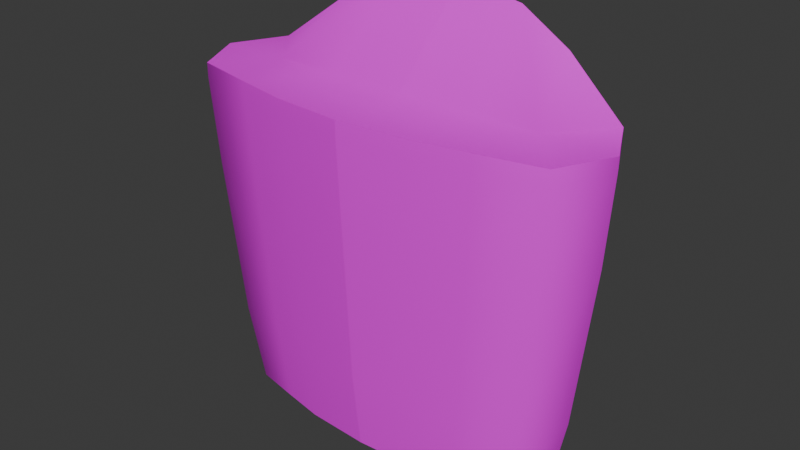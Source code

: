 # Source: FriesBox.blend  (saved by Blender 4.1.24; exported with 4.5.12 LTS)
import bpy
from mathutils import Matrix  # noqa: F401  (used for matrix-valued properties, if any)

bpy.ops.wm.read_factory_settings(use_empty=True)
scene = bpy.context.scene
scene.name = 'Scene'

# ---- collections
col_collection = bpy.data.collections.new('Collection'); scene.collection.children.link(col_collection)

# ---- materials (node trees are filled in below, after node groups)
mat_material_001 = bpy.data.materials.new('Material.001')
mat_material_001.use_transparent_shadow = False

# ---- material node trees
mat_material_001.use_nodes = True; mat_material_001.node_tree.nodes.clear()
_N = mat_material_001.node_tree.nodes; _L = mat_material_001.node_tree.links
n0 = _N.new('ShaderNodeBsdfPrincipled'); n0.name = 'Principled BSDF'; n0.location = (10, 300)
n1 = _N.new('ShaderNodeOutputMaterial'); n1.name = 'Material Output'; n1.location = (300, 300)
n2 = _N.new('ShaderNodeTexImage'); n2.name = 'Image Texture'; n2.location = (-280, 271)
_L.new(n0.outputs[0], n1.inputs[0])
_L.new(n2.outputs[0], n0.inputs[0])
n1.is_active_output = True

# ---- world
world_world = bpy.data.worlds.new('World'); scene.world = world_world
world_world.use_nodes = True; world_world.node_tree.nodes.clear()
_N = world_world.node_tree.nodes; _L = world_world.node_tree.links
n0 = _N.new('ShaderNodeOutputWorld'); n0.name = 'World Output'; n0.location = (300, 300)
n1 = _N.new('ShaderNodeBackground'); n1.name = 'Background'; n1.location = (10, 300)
n1.inputs[0].default_value = (0.05088, 0.05088, 0.05088, 1.0)
_L.new(n1.outputs[0], n0.inputs[0])
n0.is_active_output = True
world_world.color = (0.05088, 0.05088, 0.05088)
world_world.use_sun_shadow = False
world_world.sun_shadow_jitter_overblur = 0.0

# ---- meshes
me_cube_003 = bpy.data.meshes.new('Cube.003')
me_cube_003.from_pydata([(-0.9332, -0.2347, -1.0), (-1.154, -0.3266, 1.0), (-0.9332, 0.2347, -1.0), (-1.154, 0.3266, 1.0), (0.0, -0.3644, -1.0), (0.0, -0.5071, 1.0), (0.0, 0.3644, -1.0), (0.0, 0.5071, 1.514), (-1.073, 0.0, -1.0), (-1.318, 0.0, 1.0), (0.0, 0.0, -1.0), (0.0, 0.0, 1.0), (-0.649, 0.2936, -1.0), (-0.7716, 0.4085, 1.291), (-0.649, -0.2936, -1.0), (-0.7716, -0.4085, 1.0), (-0.7427, -1.706e-10, -1.0), (-0.4271, 0.477, 1.456), (-0.3931, -0.3428, -1.0), (-0.3931, 0.3428, -1.0), (-0.4271, -0.477, 1.0), (-0.445, 0.0, -1.0), (-1.117, -0.3082, 0.4754), (-1.117, 0.3082, 0.4754), (0.0, 0.4785, 0.4754), (0.0, -0.4785, 0.4754), (0.0, 0.0, 0.4754), (-1.282, 0.0, 0.4754), (-0.7455, -0.3855, 0.4754), (-0.7455, 0.3855, 0.4754), (-0.4111, -0.4501, 0.4754), (-0.4111, 0.4501, 0.4754), (-1.016, 0.2716, -0.5113), (0.0, 0.4218, -0.5113), (0.0, -0.4218, -0.5113), (0.0, 0.0, -0.5113), (-1.171, 0.0, -0.5113), (-0.6875, -0.3398, -0.5113), (-0.6875, 0.3398, -0.5113), (-0.392, -0.3968, -0.5113), (-0.392, 0.3968, -0.5113), (-1.016, -0.2716, -0.5113), (-1.318, 0.0, 1.089), (-1.154, 0.3266, 1.089), (-0.4271, 0.477, 1.544), (0.0, 0.5071, 1.603), (0.0, 0.0, 1.089), (0.0, -0.5071, 1.089), (-0.7716, -0.4085, 1.089), (-1.154, -0.3266, 1.089), (-0.4876, 0.0, 1.089), (-0.7716, 0.4085, 1.38), (-0.4271, -0.477, 1.089), (-0.881, -1.706e-10, 1.089), (0.9332, -0.2347, -1.0), (1.154, -0.3266, 1.0), (0.9332, 0.2347, -1.0), (1.154, 0.3266, 1.0), (1.073, 0.0, -1.0), (1.318, 0.0, 1.0), (0.649, 0.2936, -1.0), (0.7716, 0.4085, 1.291), (0.649, -0.2936, -1.0), (0.7716, -0.4085, 1.0), (0.7427, -1.706e-10, -1.0), (0.4271, 0.477, 1.456), (0.3931, -0.3428, -1.0), (0.3931, 0.3428, -1.0), (0.4271, -0.477, 1.0), (0.445, 0.0, -1.0), (1.117, -0.3082, 0.4754), (1.117, 0.3082, 0.4754), (1.282, 0.0, 0.4754), (0.7455, -0.3855, 0.4754), (0.7455, 0.3855, 0.4754), (0.4111, -0.4501, 0.4754), (0.4111, 0.4501, 0.4754), (1.016, 0.2716, -0.5113), (1.171, 0.0, -0.5113), (0.6875, -0.3398, -0.5113), (0.6875, 0.3398, -0.5113), (0.392, -0.3968, -0.5113), (0.392, 0.3968, -0.5113), (1.016, -0.2716, -0.5113), (1.318, 0.0, 1.089), (1.154, 0.3266, 1.089), (0.4271, 0.477, 1.544), (0.7716, -0.4085, 1.089), (1.154, -0.3266, 1.089), (0.4876, 0.0, 1.089), (0.7716, 0.4085, 1.38), (0.4271, -0.477, 1.089), (0.881, -1.706e-10, 1.089)], [], [(27, 9, 3, 23), (31, 17, 7, 24), (26, 11, 5, 25), (28, 15, 1, 22), (21, 10, 4, 18), (17, 13, 51, 44), (19, 6, 10, 21), (24, 7, 11, 26), (22, 1, 9, 27), (2, 12, 16, 8), (11, 7, 45, 46), (5, 11, 46, 47), (8, 16, 14, 0), (30, 20, 15, 28), (23, 3, 13, 29), (25, 5, 20, 30), (1, 15, 48, 49), (13, 3, 43, 51), (12, 19, 21, 16), (16, 21, 18, 14), (29, 13, 17, 31), (38, 29, 31, 40), (34, 25, 30, 39), (32, 23, 29, 38), (39, 30, 28, 37), (41, 22, 27, 36), (33, 24, 26, 35), (37, 28, 22, 41), (35, 26, 25, 34), (40, 31, 24, 33), (36, 27, 23, 32), (9, 1, 49, 42), (15, 20, 52, 48), (8, 36, 32, 2), (19, 40, 33, 6), (10, 35, 34, 4), (14, 37, 41, 0), (6, 33, 35, 10), (0, 41, 36, 8), (18, 39, 37, 14), (2, 32, 38, 12), (4, 34, 39, 18), (12, 38, 40, 19), (53, 42, 49, 48), (44, 51, 53, 50), (50, 53, 48, 52), (46, 50, 52, 47), (45, 44, 50, 46), (43, 42, 53), (51, 43, 53), (7, 17, 44, 45), (20, 5, 47, 52), (3, 9, 42, 43), (72, 71, 57, 59), (76, 24, 7, 65), (73, 70, 55, 63), (69, 66, 4, 10), (65, 86, 90, 61), (67, 69, 10, 6), (70, 72, 59, 55), (56, 58, 64, 60), (58, 54, 62, 64), (75, 73, 63, 68), (71, 74, 61, 57), (25, 75, 68, 5), (55, 88, 87, 63), (61, 90, 85, 57), (60, 64, 69, 67), (64, 62, 66, 69), (74, 76, 65, 61), (80, 82, 76, 74), (34, 81, 75, 25), (77, 80, 74, 71), (81, 79, 73, 75), (83, 78, 72, 70), (79, 83, 70, 73), (82, 33, 24, 76), (78, 77, 71, 72), (59, 84, 88, 55), (63, 87, 91, 68), (58, 56, 77, 78), (67, 6, 33, 82), (62, 54, 83, 79), (54, 58, 78, 83), (66, 62, 79, 81), (56, 60, 80, 77), (4, 66, 81, 34), (60, 67, 82, 80), (92, 87, 88, 84), (86, 89, 92, 90), (89, 91, 87, 92), (46, 47, 91, 89), (45, 46, 89, 86), (85, 92, 84), (90, 92, 85), (7, 45, 86, 65), (68, 91, 47, 5), (57, 85, 84, 59)])
me_cube_003.polygons.foreach_set('use_smooth', [True] * 98)
_k = set([(0, 8), (0, 14), (2, 8), (2, 12), (4, 10), (4, 18), (4, 34), (4, 66), (5, 25), (5, 47), (6, 10), (6, 19), (6, 33), (6, 67), (7, 24), (7, 45), (12, 19), (14, 18), (24, 33), (25, 34), (42, 43), (42, 49), (43, 51), (44, 45), (44, 51), (45, 46), (45, 86), (46, 47), (47, 52), (47, 91), (48, 49), (48, 52), (54, 58), (54, 62), (56, 58), (56, 60), (60, 67), (62, 66), (84, 85), (84, 88), (85, 90), (86, 90), (87, 88), (87, 91)])
me_cube_003.attributes.new('sharp_edge', 'BOOLEAN', 'EDGE').data.foreach_set('value', [ (min(e.vertices), max(e.vertices)) in _k for e in me_cube_003.edges])
_uv = me_cube_003.uv_layers.new(name='UVMap')
_uv.uv.foreach_set('vector', [0.3913, 0.6578, 0.3935, 0.5561, 0.4342, 0.5607, 0.4288, 0.6623, 0.1549, 0.2296, 0.1518, 0.03982, 0.2345, 0.02824, 0.2345, 0.2293, 0.7906, 0.7006, 0.7933, 0.5993, 0.8914, 0.602, 0.8831, 0.7032, 0.7668, 0.3788, 0.8684, 0.3838, 0.8675, 0.4579, 0.766, 0.4507, 0.08621, 0.6605, 0.08149, 0.7464, 0.01107, 0.7426, 0.01941, 0.6668, 0.1518, 0.03982, 0.08514, 0.07229, 0.08514, 0.05512, 0.1518, 0.02265, 0.1519, 0.6741, 0.1519, 0.7503, 0.08149, 0.7464, 0.08621, 0.6605, 0.698, 0.6981, 0.698, 0.4972, 0.7933, 0.5993, 0.7906, 0.7006, 0.3237, 0.6586, 0.3228, 0.5567, 0.3935, 0.5561, 0.3913, 0.6578, 0.1368, 0.5686, 0.1451, 0.6241, 0.08938, 0.6029, 0.09289, 0.539, 0.7933, 0.5993, 0.698, 0.4972, 0.6985, 0.48, 0.7938, 0.5821, 0.8914, 0.602, 0.7933, 0.5993, 0.7938, 0.5821, 0.8919, 0.5848, 0.09289, 0.539, 0.08938, 0.6029, 0.03164, 0.6179, 0.04604, 0.5636, 0.7675, 0.314, 0.8691, 0.3171, 0.8684, 0.3838, 0.7668, 0.3788, 0.01829, 0.2309, 0.01107, 0.1294, 0.08514, 0.07229, 0.09019, 0.2302, 0.7678, 0.2345, 0.8695, 0.2345, 0.8691, 0.3171, 0.7675, 0.314, 0.8675, 0.4579, 0.8684, 0.3838, 0.8856, 0.3838, 0.8847, 0.4579, 0.08514, 0.07229, 0.01107, 0.1294, 0.01107, 0.1122, 0.08514, 0.05512, 0.1451, 0.6241, 0.1519, 0.6741, 0.08621, 0.6605, 0.08938, 0.6029, 0.08938, 0.6029, 0.08621, 0.6605, 0.01941, 0.6668, 0.03164, 0.6179, 0.09019, 0.2302, 0.08514, 0.07229, 0.1518, 0.03982, 0.1549, 0.2296, 0.1014, 0.4214, 0.09019, 0.2302, 0.1549, 0.2296, 0.1586, 0.4208, 0.5765, 0.2345, 0.7678, 0.2345, 0.7675, 0.314, 0.5762, 0.3104, 0.03791, 0.422, 0.01829, 0.2309, 0.09019, 0.2302, 0.1014, 0.4214, 0.5762, 0.3104, 0.7675, 0.314, 0.7668, 0.3788, 0.5756, 0.3675, 0.3228, 0.8507, 0.3237, 0.6586, 0.3913, 0.6578, 0.3833, 0.8498, 0.7037, 0.8891, 0.698, 0.6981, 0.7906, 0.7006, 0.7853, 0.8913, 0.5756, 0.3675, 0.7668, 0.3788, 0.766, 0.4507, 0.5749, 0.4311, 0.7853, 0.8913, 0.7906, 0.7006, 0.8831, 0.7032, 0.8669, 0.8936, 0.1586, 0.4208, 0.1549, 0.2296, 0.2345, 0.2293, 0.2345, 0.4206, 0.3833, 0.8498, 0.3913, 0.6578, 0.4288, 0.6623, 0.4154, 0.854, 0.3935, 0.5561, 0.3228, 0.5567, 0.3226, 0.5396, 0.3933, 0.539, 0.8684, 0.3838, 0.8691, 0.3171, 0.8863, 0.3171, 0.8856, 0.3838, 0.3755, 0.9456, 0.3833, 0.8498, 0.4154, 0.854, 0.4026, 0.9493, 0.1584, 0.5158, 0.1586, 0.4208, 0.2345, 0.4206, 0.2345, 0.5156, 0.7827, 0.9858, 0.7853, 0.8913, 0.8669, 0.8936, 0.8532, 0.9877, 0.4807, 0.3601, 0.5756, 0.3675, 0.5749, 0.4311, 0.48, 0.4151, 0.7122, 0.9838, 0.7037, 0.8891, 0.7853, 0.8913, 0.7827, 0.9858, 0.3226, 0.9464, 0.3228, 0.8507, 0.3833, 0.8498, 0.3755, 0.9456, 0.4812, 0.3106, 0.5762, 0.3104, 0.5756, 0.3675, 0.4807, 0.3601, 0.05386, 0.5169, 0.03791, 0.422, 0.1014, 0.4214, 0.1089, 0.5163, 0.4814, 0.2345, 0.5765, 0.2345, 0.5762, 0.3104, 0.4812, 0.3106, 0.1089, 0.5163, 0.1014, 0.4214, 0.1586, 0.4208, 0.1584, 0.5158, 0.566, 0.9046, 0.56, 0.9889, 0.4992, 0.9529, 0.4886, 0.8779, 0.6642, 0.8234, 0.6463, 0.889, 0.566, 0.9046, 0.5713, 0.8286, 0.5713, 0.8286, 0.566, 0.9046, 0.4886, 0.8779, 0.48, 0.8105, 0.5779, 0.7345, 0.5713, 0.8286, 0.48, 0.8105, 0.48, 0.7276, 0.6758, 0.7414, 0.6642, 0.8234, 0.5713, 0.8286, 0.5779, 0.7345, 0.6253, 0.9618, 0.56, 0.9889, 0.566, 0.9046, 0.6463, 0.889, 0.6253, 0.9618, 0.566, 0.9046, 0.2345, 0.02824, 0.1518, 0.03982, 0.1518, 0.02265, 0.2345, 0.01107, 0.8691, 0.3171, 0.8695, 0.2345, 0.8866, 0.2345, 0.8863, 0.3171, 0.4342, 0.5607, 0.3935, 0.5561, 0.3933, 0.539, 0.434, 0.5436, 0.2373, 0.6579, 0.1776, 0.6594, 0.1741, 0.5576, 0.2373, 0.5562, 0.314, 0.2296, 0.2345, 0.2293, 0.2345, 0.02824, 0.3171, 0.03982, 0.7668, 0.09019, 0.766, 0.01829, 0.8675, 0.01107, 0.8684, 0.08514, 0.07677, 0.8324, 0.01107, 0.8188, 0.01107, 0.7426, 0.08149, 0.7464, 0.3171, 0.03982, 0.3171, 0.02265, 0.3838, 0.05512, 0.3838, 0.07229, 0.1436, 0.8261, 0.07677, 0.8324, 0.08149, 0.7464, 0.1519, 0.7503, 0.2969, 0.6594, 0.2373, 0.6579, 0.2373, 0.5562, 0.3005, 0.5576, 0.1169, 0.9293, 0.0701, 0.9539, 0.07361, 0.89, 0.1313, 0.875, 0.0701, 0.9539, 0.02623, 0.9243, 0.01786, 0.8688, 0.07361, 0.89, 0.7675, 0.1549, 0.7668, 0.09019, 0.8684, 0.08514, 0.8691, 0.1518, 0.4507, 0.2309, 0.3788, 0.2302, 0.3838, 0.07229, 0.4579, 0.1294, 0.7678, 0.2345, 0.7675, 0.1549, 0.8691, 0.1518, 0.8695, 0.2345, 0.8675, 0.01107, 0.8847, 0.01107, 0.8856, 0.08514, 0.8684, 0.08514, 0.3838, 0.07229, 0.3838, 0.05512, 0.4579, 0.1122, 0.4579, 0.1294, 0.1313, 0.875, 0.07361, 0.89, 0.07677, 0.8324, 0.1436, 0.8261, 0.07361, 0.89, 0.01786, 0.8688, 0.01107, 0.8188, 0.07677, 0.8324, 0.3788, 0.2302, 0.314, 0.2296, 0.3171, 0.03982, 0.3838, 0.07229, 0.3675, 0.4214, 0.3104, 0.4208, 0.314, 0.2296, 0.3788, 0.2302, 0.5765, 0.2345, 0.5762, 0.1586, 0.7675, 0.1549, 0.7678, 0.2345, 0.4311, 0.422, 0.3675, 0.4214, 0.3788, 0.2302, 0.4507, 0.2309, 0.5762, 0.1586, 0.5756, 0.1014, 0.7668, 0.09019, 0.7675, 0.1549, 0.2898, 0.8511, 0.2373, 0.8497, 0.2373, 0.6579, 0.2969, 0.6594, 0.5756, 0.1014, 0.5749, 0.03791, 0.766, 0.01829, 0.7668, 0.09019, 0.3104, 0.4208, 0.2345, 0.4206, 0.2345, 0.2293, 0.314, 0.2296, 0.2373, 0.8497, 0.1847, 0.8511, 0.1776, 0.6594, 0.2373, 0.6579, 0.2373, 0.5562, 0.2373, 0.539, 0.3005, 0.5405, 0.3005, 0.5576, 0.8684, 0.08514, 0.8856, 0.08514, 0.8863, 0.1518, 0.8691, 0.1518, 0.2373, 0.945, 0.1918, 0.9463, 0.1847, 0.8511, 0.2373, 0.8497, 0.3106, 0.5158, 0.2345, 0.5156, 0.2345, 0.4206, 0.3104, 0.4208, 0.4807, 0.1089, 0.48, 0.05386, 0.5749, 0.03791, 0.5756, 0.1014, 0.2827, 0.9463, 0.2373, 0.945, 0.2373, 0.8497, 0.2898, 0.8511, 0.4812, 0.1584, 0.4807, 0.1089, 0.5756, 0.1014, 0.5762, 0.1586, 0.4151, 0.5169, 0.3601, 0.5163, 0.3675, 0.4214, 0.4311, 0.422, 0.4814, 0.2345, 0.4812, 0.1584, 0.5762, 0.1586, 0.5765, 0.2345, 0.3601, 0.5163, 0.3106, 0.5158, 0.3104, 0.4208, 0.3675, 0.4214, 0.5899, 0.5644, 0.5095, 0.58, 0.5306, 0.5072, 0.5958, 0.48, 0.6758, 0.6585, 0.5846, 0.6404, 0.5899, 0.5644, 0.6673, 0.5911, 0.5846, 0.6404, 0.4916, 0.6456, 0.5095, 0.58, 0.5899, 0.5644, 0.5779, 0.7345, 0.48, 0.7276, 0.4916, 0.6456, 0.5846, 0.6404, 0.6758, 0.7414, 0.5779, 0.7345, 0.5846, 0.6404, 0.6758, 0.6585, 0.6567, 0.5161, 0.5899, 0.5644, 0.5958, 0.48, 0.6673, 0.5911, 0.5899, 0.5644, 0.6567, 0.5161, 0.2345, 0.02824, 0.2345, 0.01107, 0.3171, 0.02265, 0.3171, 0.03982, 0.8691, 0.1518, 0.8863, 0.1518, 0.8866, 0.2345, 0.8695, 0.2345, 0.1741, 0.5576, 0.1741, 0.5405, 0.2373, 0.539, 0.2373, 0.5562])
me_cube_003.materials.append(mat_material_001)
me_cube_003.update()

# ---- objects
ob_cube = bpy.data.objects.new('Cube', me_cube_003)

# ---- transforms, parenting, visibility, modifiers, constraints
ob_cube.location = (0.0, 0.0, 0.0)

# ---- collection membership
col_collection.objects.link(ob_cube)

# ---- scene / render settings (as saved in the file)
scene.frame_start = 1; scene.frame_end = 250; scene.frame_set(1)
scene.render.engine = 'BLENDER_EEVEE_NEXT'
scene.cycles.sampling_pattern = 'TABULATED_SOBOL'
scene.eevee.ray_tracing_options.trace_max_roughness = 0.0
bpy.context.view_layer.update()

# ---- added for rendering (the .blend has no active camera and no usable light): camera, sun
cam_auto = bpy.data.cameras.new('AutoCamera')
cam_auto.lens = 50.0
cam_auto.sensor_width = 36.0
cam_auto.clip_end = 1000.0
ob_auto_camera = bpy.data.objects.new('AutoCamera', cam_auto)
scene.collection.objects.link(ob_auto_camera)
ob_auto_camera.location = (3.5535, -4.2642, 3.14424)
ob_auto_camera.rotation_euler = (1.09748, -7.21219e-08, 0.694738)
scene.camera = ob_auto_camera
light_auto_sun = bpy.data.lights.new('AutoSun', 'SUN')
light_auto_sun.energy = 3.0
light_auto_sun.angle = 0.0523599
ob_auto_sun = bpy.data.objects.new('AutoSun', light_auto_sun)
scene.collection.objects.link(ob_auto_sun)
ob_auto_sun.rotation_euler = (0.872665, 0.174533, 0.523599)
bpy.context.view_layer.update()
